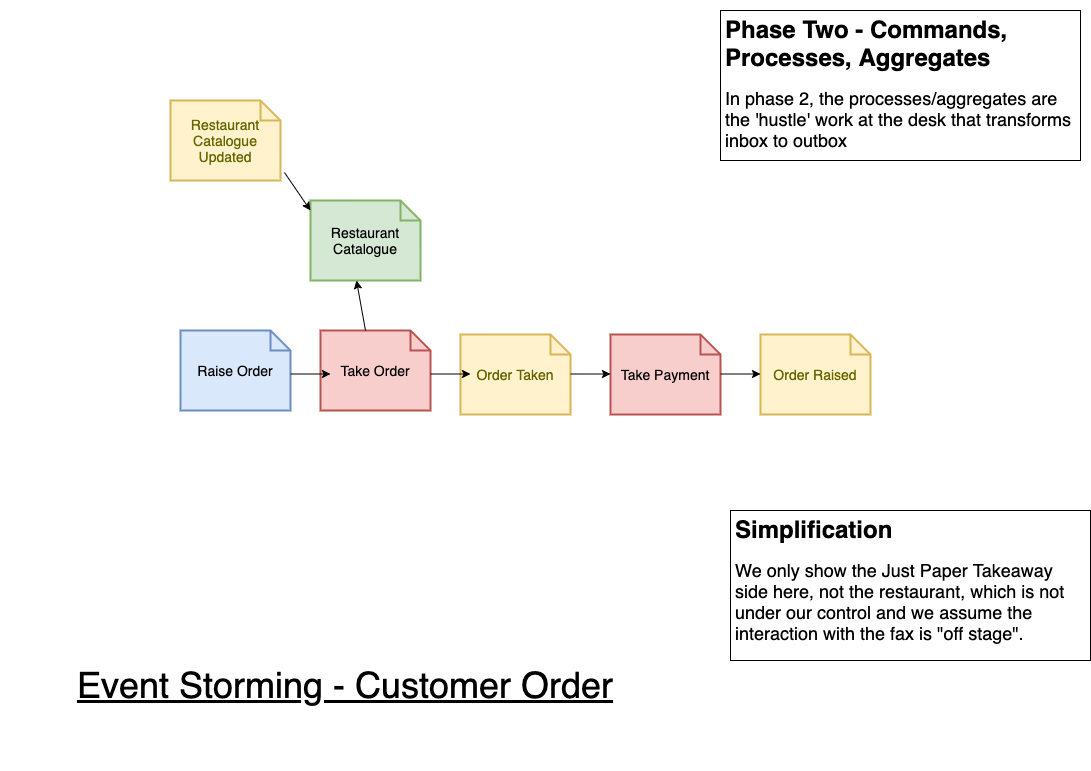

The diagram above was exported from draw.io. Its source (the exported page's mxGraphModel, read from the mxfile embedded in the PNG):
<mxGraphModel dx="1106" dy="830" grid="1" gridSize="10" guides="1" tooltips="1" connect="1" arrows="1" fold="1" page="1" pageScale="1" pageWidth="1169" pageHeight="827" math="0" shadow="0">
  <root>
    <mxCell id="0" />
    <mxCell id="1" parent="0" />
    <mxCell id="VEPPcsYKU0XZYDSlJxMH-2" value="Restaurant Catalogue Updated" style="shape=note;strokeWidth=2;fontSize=14;size=20;whiteSpace=wrap;html=1;fillColor=#fff2cc;strokeColor=#d6b656;fontColor=#666600;" parent="1" vertex="1">
      <mxGeometry x="210" y="130" width="110.00000000000001" height="80" as="geometry" />
    </mxCell>
    <mxCell id="VEPPcsYKU0XZYDSlJxMH-3" value="&lt;font style=&quot;font-size: 36px&quot;&gt;&lt;u&gt;&lt;font style=&quot;font-size: 36px&quot;&gt;Event&lt;/font&gt; Storming - Customer Order&lt;/u&gt;&lt;/font&gt;" style="text;html=1;strokeColor=none;fillColor=none;align=center;verticalAlign=middle;whiteSpace=wrap;rounded=0;" parent="1" vertex="1">
      <mxGeometry x="40" y="630" width="690" height="170" as="geometry" />
    </mxCell>
    <mxCell id="VEPPcsYKU0XZYDSlJxMH-7" value="Order Taken" style="shape=note;strokeWidth=2;fontSize=14;size=20;whiteSpace=wrap;html=1;fillColor=#fff2cc;strokeColor=#d6b656;fontColor=#666600;" parent="1" vertex="1">
      <mxGeometry x="500" y="364" width="110.00000000000001" height="80" as="geometry" />
    </mxCell>
    <mxCell id="ABlH_JMW-yjbOkY1Sc7v-1" value="&lt;h1&gt;Simplification&lt;/h1&gt;&lt;p&gt;&lt;span style=&quot;font-size: 18px&quot;&gt;We only show the Just Paper Takeaway side here, not the restaurant, which is not under our control and we assume the interaction with the fax is &quot;off stage&quot;.&lt;/span&gt;&lt;/p&gt;" style="text;html=1;strokeColor=default;fillColor=none;spacing=5;spacingTop=-20;whiteSpace=wrap;overflow=hidden;rounded=0;" parent="1" vertex="1">
      <mxGeometry x="770" y="540" width="360" height="150" as="geometry" />
    </mxCell>
    <mxCell id="ABlH_JMW-yjbOkY1Sc7v-2" value="Order Raised" style="shape=note;strokeWidth=2;fontSize=14;size=20;whiteSpace=wrap;html=1;fillColor=#fff2cc;strokeColor=#d6b656;fontColor=#666600;" parent="1" vertex="1">
      <mxGeometry x="800" y="364" width="110.00000000000001" height="80" as="geometry" />
    </mxCell>
    <mxCell id="ABlH_JMW-yjbOkY1Sc7v-3" value="Restaurant Catalogue" style="shape=note;strokeWidth=2;fontSize=14;size=20;whiteSpace=wrap;html=1;fillColor=#d5e8d4;strokeColor=#82b366;" parent="1" vertex="1">
      <mxGeometry x="350" y="230" width="110.00000000000001" height="80" as="geometry" />
    </mxCell>
    <mxCell id="ABlH_JMW-yjbOkY1Sc7v-4" value="Take Order" style="shape=note;strokeWidth=2;fontSize=14;size=20;whiteSpace=wrap;html=1;fillColor=#f8cecc;strokeColor=#b85450;" parent="1" vertex="1">
      <mxGeometry x="360" y="360" width="110.00000000000001" height="80" as="geometry" />
    </mxCell>
    <mxCell id="ABlH_JMW-yjbOkY1Sc7v-5" value="Raise Order" style="shape=note;strokeWidth=2;fontSize=14;size=20;whiteSpace=wrap;html=1;fillColor=#dae8fc;strokeColor=#6c8ebf;" parent="1" vertex="1">
      <mxGeometry x="220" y="360" width="110.00000000000001" height="80" as="geometry" />
    </mxCell>
    <mxCell id="ABlH_JMW-yjbOkY1Sc7v-6" value="Take Payment" style="shape=note;strokeWidth=2;fontSize=14;size=20;whiteSpace=wrap;html=1;fillColor=#f8cecc;strokeColor=#b85450;" parent="1" vertex="1">
      <mxGeometry x="650" y="364" width="110.00000000000001" height="80" as="geometry" />
    </mxCell>
    <mxCell id="ABlH_JMW-yjbOkY1Sc7v-7" value="" style="endArrow=classic;html=1;exitX=0;exitY=0;exitDx=110.00000000000001;exitDy=50;exitPerimeter=0;" parent="1" edge="1">
      <mxGeometry width="50" height="50" relative="1" as="geometry">
        <mxPoint x="330" y="403.5" as="sourcePoint" />
        <mxPoint x="370" y="403.5" as="targetPoint" />
      </mxGeometry>
    </mxCell>
    <mxCell id="ABlH_JMW-yjbOkY1Sc7v-8" value="" style="endArrow=classic;html=1;exitX=0;exitY=0;exitDx=110.00000000000001;exitDy=50;exitPerimeter=0;" parent="1" edge="1">
      <mxGeometry width="50" height="50" relative="1" as="geometry">
        <mxPoint x="470" y="403.5" as="sourcePoint" />
        <mxPoint x="510" y="403.5" as="targetPoint" />
      </mxGeometry>
    </mxCell>
    <mxCell id="ABlH_JMW-yjbOkY1Sc7v-9" value="" style="endArrow=classic;html=1;exitX=0;exitY=0;exitDx=110.00000000000001;exitDy=50;exitPerimeter=0;" parent="1" edge="1">
      <mxGeometry width="50" height="50" relative="1" as="geometry">
        <mxPoint x="610" y="403.5" as="sourcePoint" />
        <mxPoint x="650" y="403.5" as="targetPoint" />
      </mxGeometry>
    </mxCell>
    <mxCell id="ABlH_JMW-yjbOkY1Sc7v-10" value="" style="endArrow=classic;html=1;exitX=0;exitY=0;exitDx=110.00000000000001;exitDy=50;exitPerimeter=0;" parent="1" edge="1">
      <mxGeometry width="50" height="50" relative="1" as="geometry">
        <mxPoint x="760" y="403.5" as="sourcePoint" />
        <mxPoint x="800" y="403.5" as="targetPoint" />
      </mxGeometry>
    </mxCell>
    <mxCell id="ABlH_JMW-yjbOkY1Sc7v-11" value="" style="endArrow=classic;html=1;exitX=1.036;exitY=0.9;exitDx=0;exitDy=0;exitPerimeter=0;entryX=0;entryY=0.125;entryDx=0;entryDy=0;entryPerimeter=0;" parent="1" source="VEPPcsYKU0XZYDSlJxMH-2" target="ABlH_JMW-yjbOkY1Sc7v-3" edge="1">
      <mxGeometry width="50" height="50" relative="1" as="geometry">
        <mxPoint x="340" y="413.5" as="sourcePoint" />
        <mxPoint x="380" y="413.5" as="targetPoint" />
      </mxGeometry>
    </mxCell>
    <mxCell id="ABlH_JMW-yjbOkY1Sc7v-12" value="" style="endArrow=classic;html=1;exitX=0;exitY=0;exitDx=45.00000000000001;exitDy=0;exitPerimeter=0;entryX=0.418;entryY=1;entryDx=0;entryDy=0;entryPerimeter=0;" parent="1" source="ABlH_JMW-yjbOkY1Sc7v-4" target="ABlH_JMW-yjbOkY1Sc7v-3" edge="1">
      <mxGeometry width="50" height="50" relative="1" as="geometry">
        <mxPoint x="380.00000000000006" y="306" as="sourcePoint" />
        <mxPoint x="416.04" y="364" as="targetPoint" />
      </mxGeometry>
    </mxCell>
    <mxCell id="2vv-5th6iubGfcm7z6Z5-1" value="&lt;h1&gt;Phase Two - Commands, Processes, Aggregates&lt;/h1&gt;&lt;p&gt;&lt;span style=&quot;font-size: 18px&quot;&gt;In phase 2, the processes/aggregates are the 'hustle' work at the desk that transforms inbox to outbox&lt;/span&gt;&lt;/p&gt;" style="text;html=1;strokeColor=default;fillColor=none;spacing=5;spacingTop=-20;whiteSpace=wrap;overflow=hidden;rounded=0;" parent="1" vertex="1">
      <mxGeometry x="760" y="40" width="360" height="150" as="geometry" />
    </mxCell>
  </root>
</mxGraphModel>